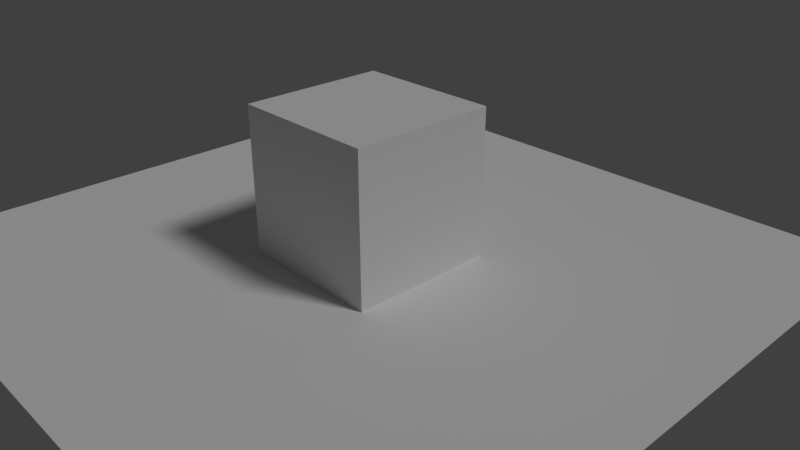 # Source: Flyingcube.blend  (saved by Blender 2.78.0; exported with 4.5.12 LTS)
import bpy
from mathutils import Matrix  # noqa: F401  (used for matrix-valued properties, if any)

bpy.ops.wm.read_factory_settings(use_empty=True)
scene = bpy.context.scene
scene.name = 'Scene'

# ---- collections
col_collection_1 = bpy.data.collections.new('Collection 1'); scene.collection.children.link(col_collection_1)

# ---- materials (node trees are filled in below, after node groups)
mat_material = bpy.data.materials.new('Material')
mat_material.alpha_threshold = 0.0
mat_material.use_transparent_shadow = False
mat_material.roughness = 0.5
mat_material.line_color = (0.0, 0.0, 0.0, 1.0)

# ---- material node trees

# ---- world
world_world = bpy.data.worlds.new('World'); scene.world = world_world
world_world.color = (0.05088, 0.05088, 0.05088)
world_world.use_sun_shadow = False
world_world.sun_shadow_jitter_overblur = 0.0
world_world.cycles.sampling_method = 'MANUAL'

# ---- cameras
cam_camera = bpy.data.cameras.new('Camera')
cam_camera.clip_end = 100.0
cam_camera.lens = 35.0
cam_camera.sensor_width = 32.0
cam_camera.sensor_height = 18.0
cam_camera.ortho_scale = 7.314
cam_camera.dof.focus_distance = 0.0
cam_camera.dof.aperture_fstop = 128.0

# ---- lights
light_lamp = bpy.data.lights.new('Lamp', 'SUN')
light_lamp.transmission_factor = 0.0
light_lamp.cutoff_distance = 30.0
light_lamp.angle = 0.1993
light_lamp.energy = 1.0
light_lamp.shadow_buffer_clip_start = 1.001
light_lamp.shadow_soft_size = 0.1
light_lamp.shadow_cascade_max_distance = 1000.0

# ---- meshes
me_plane_001 = bpy.data.meshes.new('Plane.001')
me_plane_001.from_pydata([(-4.5, -4.5, 0.0), (4.5, -4.5, 0.0), (-4.5, 4.5, 0.0), (4.5, 4.5, 0.0)], [], [(0, 1, 3, 2)])
me_plane_001.use_remesh_preserve_volume = False
me_plane_001.use_remesh_preserve_attributes = False
me_plane_001.use_mirror_vertex_groups = False
me_plane_001.update()
me_cube = bpy.data.meshes.new('Cube')
me_cube.from_pydata([(1.0, 1.0, -1.0), (1.0, -1.0, -1.0), (-1.0, -1.0, -1.0), (-1.0, 1.0, -1.0), (1.0, 1.0, 1.0), (1.0, -1.0, 1.0), (-1.0, -1.0, 1.0), (-1.0, 1.0, 1.0)], [], [(0, 1, 2, 3), (4, 7, 6, 5), (0, 4, 5, 1), (1, 5, 6, 2), (2, 6, 7, 3), (4, 0, 3, 7)])
me_cube.materials.append(mat_material)
me_cube.use_remesh_preserve_volume = False
me_cube.use_remesh_preserve_attributes = False
me_cube.use_mirror_vertex_groups = False
me_cube.update()

# ---- objects
ob_plane = bpy.data.objects.new('Plane', me_plane_001)
ob_cube = bpy.data.objects.new('Cube', me_cube)
ob_lamp = bpy.data.objects.new('Lamp', light_lamp)
ob_camera = bpy.data.objects.new('Camera', cam_camera)

# ---- transforms, parenting, visibility, modifiers, constraints
ob_plane.location = (0.0, 0.0, 0.0)
ob_plane.lineart.crease_threshold = 0.0
ob_cube.location = (0.0, 0.0, 1.0)
ob_cube.lock_rotations_4d = False
ob_cube.empty_display_type = 'ARROWS'
ob_cube.lineart.crease_threshold = 0.0
ob_lamp.location = (4.076, 1.005, 5.904)
ob_lamp.rotation_euler = (0.6503, 0.05522, 1.866)
ob_lamp.lock_rotations_4d = False
ob_lamp.empty_display_type = 'ARROWS'
ob_lamp.color = (0.0, 0.0, 0.0, 0.0)
ob_lamp.lineart.crease_threshold = 0.0
ob_camera.location = (7.481, -6.508, 5.344)
ob_camera.rotation_euler = (1.109, 0.0, 0.8149)
ob_camera.lock_rotations_4d = False
ob_camera.empty_display_type = 'ARROWS'
ob_camera.color = (0.0, 0.0, 0.0, 0.0)
ob_camera.display_type = 'WIRE'
ob_camera.lineart.crease_threshold = 0.0

# ---- collection membership
col_collection_1.objects.link(ob_plane)
col_collection_1.objects.link(ob_cube)
col_collection_1.objects.link(ob_lamp)
col_collection_1.objects.link(ob_camera)

# ---- scene / render settings (as saved in the file)
scene.camera = ob_camera
scene.frame_start = 1; scene.frame_end = 250; scene.frame_set(1)
scene.render.engine = 'BLENDER_EEVEE_NEXT'
scene.render.resolution_percentage = 50
scene.render.dither_intensity = 0.0
scene.cycles.use_denoising = False
scene.cycles.samples = 128
scene.cycles.sampling_pattern = 'TABULATED_SOBOL'
scene.cycles.light_sampling_threshold = 0.0
scene.cycles.use_adaptive_sampling = False
scene.cycles.use_light_tree = False
scene.cycles.blur_glossy = 0.0
scene.cycles.sample_clamp_indirect = 0.0
scene.view_settings.view_transform = 'Standard'
bpy.context.view_layer.update()
